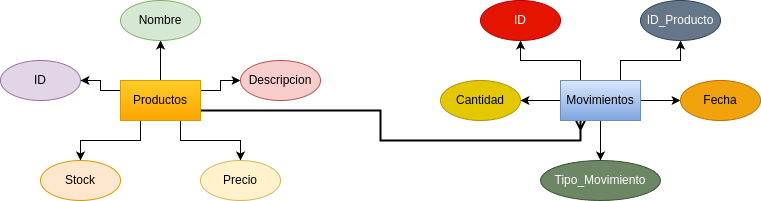

The diagram above was exported from draw.io. Its source (the exported page's mxGraphModel, read from the mxfile embedded in the PNG):
<mxGraphModel dx="1434" dy="793" grid="1" gridSize="10" guides="1" tooltips="1" connect="1" arrows="1" fold="1" page="1" pageScale="1" pageWidth="827" pageHeight="1169" math="0" shadow="0">
  <root>
    <mxCell id="0" />
    <mxCell id="1" parent="0" />
    <mxCell id="7MwRodEvqTmZsMS46UAK-20" value="" style="edgeStyle=orthogonalEdgeStyle;rounded=0;orthogonalLoop=1;jettySize=auto;html=1;" edge="1" parent="1" source="7MwRodEvqTmZsMS46UAK-1" target="7MwRodEvqTmZsMS46UAK-5">
      <mxGeometry relative="1" as="geometry" />
    </mxCell>
    <mxCell id="7MwRodEvqTmZsMS46UAK-21" style="edgeStyle=orthogonalEdgeStyle;rounded=0;orthogonalLoop=1;jettySize=auto;html=1;exitX=0.25;exitY=1;exitDx=0;exitDy=0;entryX=0.5;entryY=0;entryDx=0;entryDy=0;" edge="1" parent="1" source="7MwRodEvqTmZsMS46UAK-1" target="7MwRodEvqTmZsMS46UAK-8">
      <mxGeometry relative="1" as="geometry" />
    </mxCell>
    <mxCell id="7MwRodEvqTmZsMS46UAK-22" style="edgeStyle=orthogonalEdgeStyle;rounded=0;orthogonalLoop=1;jettySize=auto;html=1;exitX=0.75;exitY=1;exitDx=0;exitDy=0;entryX=0.5;entryY=0;entryDx=0;entryDy=0;" edge="1" parent="1" source="7MwRodEvqTmZsMS46UAK-1" target="7MwRodEvqTmZsMS46UAK-7">
      <mxGeometry relative="1" as="geometry" />
    </mxCell>
    <mxCell id="7MwRodEvqTmZsMS46UAK-23" style="edgeStyle=orthogonalEdgeStyle;rounded=0;orthogonalLoop=1;jettySize=auto;html=1;exitX=0;exitY=0.25;exitDx=0;exitDy=0;entryX=1;entryY=0.5;entryDx=0;entryDy=0;" edge="1" parent="1" source="7MwRodEvqTmZsMS46UAK-1" target="7MwRodEvqTmZsMS46UAK-3">
      <mxGeometry relative="1" as="geometry" />
    </mxCell>
    <mxCell id="7MwRodEvqTmZsMS46UAK-24" style="edgeStyle=orthogonalEdgeStyle;rounded=0;orthogonalLoop=1;jettySize=auto;html=1;exitX=1;exitY=0.25;exitDx=0;exitDy=0;entryX=0;entryY=0.5;entryDx=0;entryDy=0;" edge="1" parent="1" source="7MwRodEvqTmZsMS46UAK-1" target="7MwRodEvqTmZsMS46UAK-6">
      <mxGeometry relative="1" as="geometry" />
    </mxCell>
    <mxCell id="7MwRodEvqTmZsMS46UAK-25" style="edgeStyle=orthogonalEdgeStyle;rounded=0;orthogonalLoop=1;jettySize=auto;html=1;entryX=0.25;entryY=1;entryDx=0;entryDy=0;endArrow=ERmany;endFill=0;strokeColor=default;strokeWidth=2;targetPerimeterSpacing=0;" edge="1" parent="1" source="7MwRodEvqTmZsMS46UAK-1" target="7MwRodEvqTmZsMS46UAK-2">
      <mxGeometry relative="1" as="geometry">
        <Array as="points">
          <mxPoint x="420" y="390" />
          <mxPoint x="420" y="420" />
          <mxPoint x="620" y="420" />
        </Array>
      </mxGeometry>
    </mxCell>
    <mxCell id="7MwRodEvqTmZsMS46UAK-1" value="Productos" style="whiteSpace=wrap;html=1;align=center;fillColor=#ffcd28;gradientColor=#ffa500;strokeColor=#d79b00;" vertex="1" parent="1">
      <mxGeometry x="160" y="360" width="80" height="40" as="geometry" />
    </mxCell>
    <mxCell id="7MwRodEvqTmZsMS46UAK-14" value="" style="edgeStyle=orthogonalEdgeStyle;rounded=0;orthogonalLoop=1;jettySize=auto;html=1;" edge="1" parent="1" source="7MwRodEvqTmZsMS46UAK-2" target="7MwRodEvqTmZsMS46UAK-11">
      <mxGeometry relative="1" as="geometry" />
    </mxCell>
    <mxCell id="7MwRodEvqTmZsMS46UAK-15" value="" style="edgeStyle=orthogonalEdgeStyle;rounded=0;orthogonalLoop=1;jettySize=auto;html=1;" edge="1" parent="1" source="7MwRodEvqTmZsMS46UAK-2" target="7MwRodEvqTmZsMS46UAK-13">
      <mxGeometry relative="1" as="geometry" />
    </mxCell>
    <mxCell id="7MwRodEvqTmZsMS46UAK-16" value="" style="edgeStyle=orthogonalEdgeStyle;rounded=0;orthogonalLoop=1;jettySize=auto;html=1;" edge="1" parent="1" source="7MwRodEvqTmZsMS46UAK-2" target="7MwRodEvqTmZsMS46UAK-12">
      <mxGeometry relative="1" as="geometry" />
    </mxCell>
    <mxCell id="7MwRodEvqTmZsMS46UAK-18" style="edgeStyle=orthogonalEdgeStyle;rounded=0;orthogonalLoop=1;jettySize=auto;html=1;exitX=0.25;exitY=0;exitDx=0;exitDy=0;entryX=0.5;entryY=1;entryDx=0;entryDy=0;" edge="1" parent="1" source="7MwRodEvqTmZsMS46UAK-2" target="7MwRodEvqTmZsMS46UAK-9">
      <mxGeometry relative="1" as="geometry" />
    </mxCell>
    <mxCell id="7MwRodEvqTmZsMS46UAK-19" style="edgeStyle=orthogonalEdgeStyle;rounded=0;orthogonalLoop=1;jettySize=auto;html=1;exitX=0.75;exitY=0;exitDx=0;exitDy=0;entryX=0.5;entryY=1;entryDx=0;entryDy=0;" edge="1" parent="1" source="7MwRodEvqTmZsMS46UAK-2" target="7MwRodEvqTmZsMS46UAK-10">
      <mxGeometry relative="1" as="geometry" />
    </mxCell>
    <mxCell id="7MwRodEvqTmZsMS46UAK-2" value="Movimientos" style="whiteSpace=wrap;html=1;align=center;fillColor=#dae8fc;strokeColor=#6c8ebf;gradientColor=#7ea6e0;" vertex="1" parent="1">
      <mxGeometry x="600" y="360" width="80" height="40" as="geometry" />
    </mxCell>
    <mxCell id="7MwRodEvqTmZsMS46UAK-3" value="ID" style="ellipse;whiteSpace=wrap;html=1;align=center;fillColor=#e1d5e7;strokeColor=#9673a6;" vertex="1" parent="1">
      <mxGeometry x="40" y="340" width="80" height="40" as="geometry" />
    </mxCell>
    <mxCell id="7MwRodEvqTmZsMS46UAK-5" value="Nombre" style="ellipse;whiteSpace=wrap;html=1;align=center;fillColor=#d5e8d4;strokeColor=#82b366;" vertex="1" parent="1">
      <mxGeometry x="160" y="280" width="80" height="40" as="geometry" />
    </mxCell>
    <mxCell id="7MwRodEvqTmZsMS46UAK-6" value="Descripcion" style="ellipse;whiteSpace=wrap;html=1;align=center;fillColor=#f8cecc;strokeColor=#b85450;" vertex="1" parent="1">
      <mxGeometry x="280" y="340" width="80" height="40" as="geometry" />
    </mxCell>
    <mxCell id="7MwRodEvqTmZsMS46UAK-7" value="Precio" style="ellipse;whiteSpace=wrap;html=1;align=center;fillColor=#fff2cc;strokeColor=#d6b656;" vertex="1" parent="1">
      <mxGeometry x="240" y="440" width="80" height="40" as="geometry" />
    </mxCell>
    <mxCell id="7MwRodEvqTmZsMS46UAK-8" value="Stock" style="ellipse;whiteSpace=wrap;html=1;align=center;fillColor=#ffe6cc;strokeColor=#d79b00;" vertex="1" parent="1">
      <mxGeometry x="80" y="440" width="80" height="40" as="geometry" />
    </mxCell>
    <mxCell id="7MwRodEvqTmZsMS46UAK-9" value="ID" style="ellipse;whiteSpace=wrap;html=1;align=center;fillColor=#e51400;fontColor=#ffffff;strokeColor=#B20000;" vertex="1" parent="1">
      <mxGeometry x="520" y="280" width="80" height="40" as="geometry" />
    </mxCell>
    <mxCell id="7MwRodEvqTmZsMS46UAK-10" value="ID_Producto" style="ellipse;whiteSpace=wrap;html=1;align=center;fillColor=#647687;fontColor=#ffffff;strokeColor=#314354;" vertex="1" parent="1">
      <mxGeometry x="680" y="280" width="80" height="40" as="geometry" />
    </mxCell>
    <mxCell id="7MwRodEvqTmZsMS46UAK-11" value="Cantidad" style="ellipse;whiteSpace=wrap;html=1;align=center;fillColor=#e3c800;fontColor=#000000;strokeColor=#B09500;" vertex="1" parent="1">
      <mxGeometry x="480" y="360" width="80" height="40" as="geometry" />
    </mxCell>
    <mxCell id="7MwRodEvqTmZsMS46UAK-12" value="Tipo_Movimiento" style="ellipse;whiteSpace=wrap;html=1;align=center;fillColor=#6d8764;fontColor=#ffffff;strokeColor=#3A5431;" vertex="1" parent="1">
      <mxGeometry x="580" y="440" width="120" height="40" as="geometry" />
    </mxCell>
    <mxCell id="7MwRodEvqTmZsMS46UAK-13" value="Fecha" style="ellipse;whiteSpace=wrap;html=1;align=center;fillColor=#f0a30a;fontColor=#000000;strokeColor=#BD7000;" vertex="1" parent="1">
      <mxGeometry x="720" y="360" width="80" height="40" as="geometry" />
    </mxCell>
  </root>
</mxGraphModel>